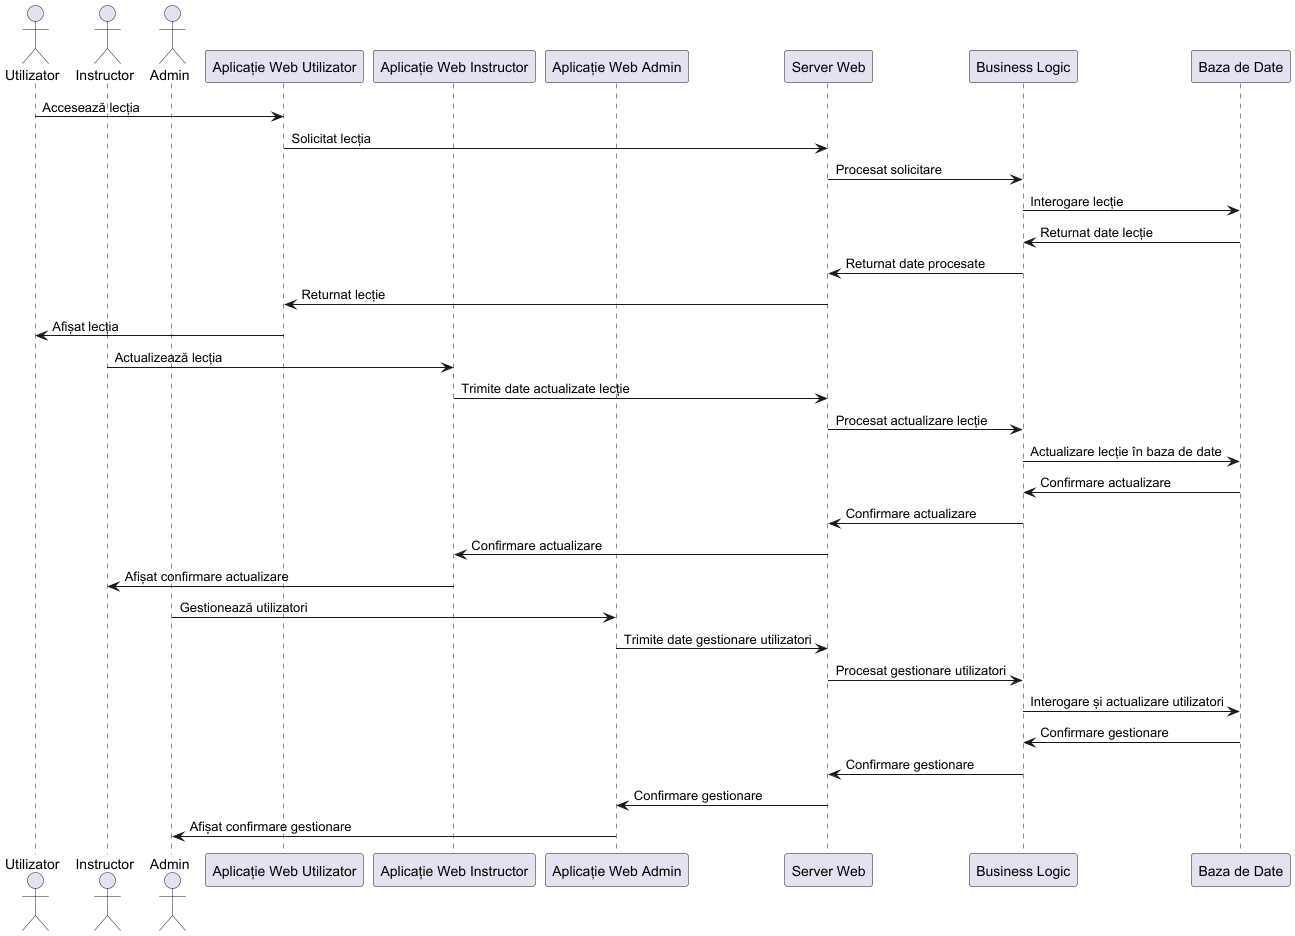

The diagram above was rendered by PlantUML. Its source (embedded in the PNG):
@startuml
' Diagrama de secvențiere pentru un sistem educațional

actor Utilizator
actor Instructor
actor Admin

participant "Aplicație Web Utilizator" as WebAppUser
participant "Aplicație Web Instructor" as WebAppInstructor
participant "Aplicație Web Admin" as WebAppAdmin
participant "Server Web" as WebServer
participant "Business Logic" as BusinessLogic
participant "Baza de Date" as Database

' Secvență pentru Utilizator
Utilizator -> WebAppUser : Accesează lecția
WebAppUser -> WebServer : Solicitat lecția
WebServer -> BusinessLogic : Procesat solicitare
BusinessLogic -> Database : Interogare lecție
Database -> BusinessLogic : Returnat date lecție
BusinessLogic -> WebServer : Returnat date procesate
WebServer -> WebAppUser : Returnat lecție
WebAppUser -> Utilizator : Afișat lecția

' Secvență pentru Instructor
Instructor -> WebAppInstructor : Actualizează lecția
WebAppInstructor -> WebServer : Trimite date actualizate lecție
WebServer -> BusinessLogic : Procesat actualizare lecție
BusinessLogic -> Database : Actualizare lecție în baza de date
Database -> BusinessLogic : Confirmare actualizare
BusinessLogic -> WebServer : Confirmare actualizare
WebServer -> WebAppInstructor : Confirmare actualizare
WebAppInstructor -> Instructor : Afișat confirmare actualizare

' Secvență pentru Admin
Admin -> WebAppAdmin : Gestionează utilizatori
WebAppAdmin -> WebServer : Trimite date gestionare utilizatori
WebServer -> BusinessLogic : Procesat gestionare utilizatori
BusinessLogic -> Database : Interogare și actualizare utilizatori
Database -> BusinessLogic : Confirmare gestionare
BusinessLogic -> WebServer : Confirmare gestionare
WebServer -> WebAppAdmin : Confirmare gestionare
WebAppAdmin -> Admin : Afișat confirmare gestionare

@enduml